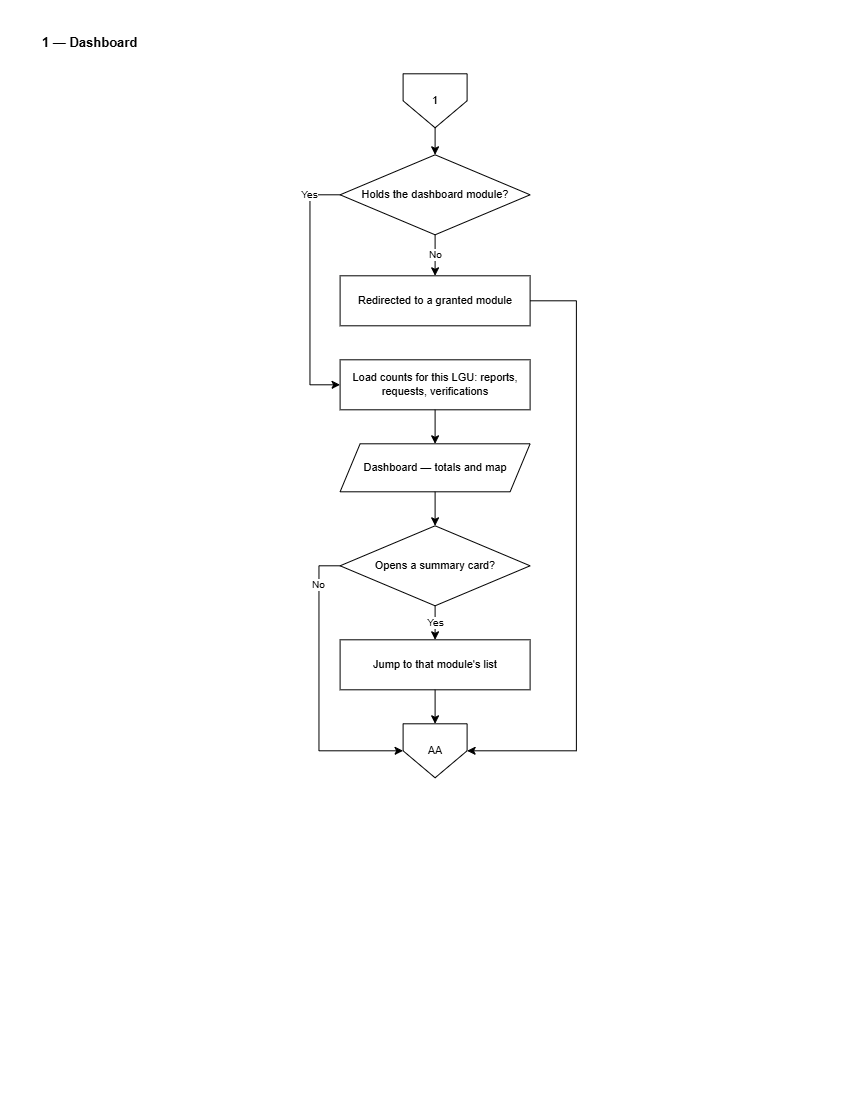

The diagram above was exported from draw.io. Its source (the exported page's mxGraphModel, read from the mxfile embedded in the PNG):
<mxGraphModel dx="1471" dy="763" grid="0" gridSize="10" guides="1" tooltips="1" connect="1" arrows="1" fold="1" page="1" pageScale="1" pageWidth="850" pageHeight="1100" math="0" shadow="0">
  <root>
    <mxCell id="0" />
    <mxCell id="1" parent="0" />
    <mxCell id="L1-title" parent="1" style="text;html=1;align=left;verticalAlign=middle;strokeColor=none;fillColor=none;fontSize=13;fontStyle=1;fontColor=#000000;" value="1 — Dashboard" vertex="1">
      <mxGeometry height="26" width="700" x="40" y="30" as="geometry" />
    </mxCell>
    <mxCell id="L1-i" parent="1" style="shape=offPageConnector;whiteSpace=wrap;html=1;size=0.5;fillColor=#FFFFFF;strokeColor=#000000;fontColor=#000000;fontSize=11;" value="1" vertex="1">
      <mxGeometry height="54" width="64" x="403" y="74" as="geometry" />
    </mxCell>
    <mxCell id="L1-g" parent="1" style="rhombus;whiteSpace=wrap;html=1;fillColor=#FFFFFF;strokeColor=#000000;fontColor=#000000;fontSize=11;" value="Holds the&amp;#10;dashboard module?" vertex="1">
      <mxGeometry height="80" width="190" x="340" y="155" as="geometry" />
    </mxCell>
    <mxCell id="L1-no" parent="1" style="rounded=0;whiteSpace=wrap;html=1;fillColor=#FFFFFF;strokeColor=#000000;fontColor=#000000;fontSize=11;" value="Redirected to a&amp;#10;granted module" vertex="1">
      <mxGeometry height="50" width="190" x="340" y="276" as="geometry" />
    </mxCell>
    <mxCell id="L1-ld" parent="1" style="rounded=0;whiteSpace=wrap;html=1;fillColor=#FFFFFF;strokeColor=#000000;fontColor=#000000;fontSize=11;" value="Load counts for this LGU:&amp;#10;reports, requests, verifications" vertex="1">
      <mxGeometry height="50" width="190" x="340" y="360" as="geometry" />
    </mxCell>
    <mxCell id="L1-sh" parent="1" style="shape=parallelogram;perimeter=parallelogramPerimeter;fixedSize=1;whiteSpace=wrap;html=1;fillColor=#FFFFFF;strokeColor=#000000;fontColor=#000000;fontSize=11;" value="Dashboard —&amp;#10;totals and map" vertex="1">
      <mxGeometry height="48" width="190" x="340" y="444" as="geometry" />
    </mxCell>
    <mxCell id="L1-q" parent="1" style="rhombus;whiteSpace=wrap;html=1;fillColor=#FFFFFF;strokeColor=#000000;fontColor=#000000;fontSize=11;" value="Opens a&amp;#10;summary card?" vertex="1">
      <mxGeometry height="80" width="190" x="340" y="526" as="geometry" />
    </mxCell>
    <mxCell id="L1-jump" parent="1" style="rounded=0;whiteSpace=wrap;html=1;fillColor=#FFFFFF;strokeColor=#000000;fontColor=#000000;fontSize=11;" value="Jump to that module's list" vertex="1">
      <mxGeometry height="50" width="190" x="340" y="640" as="geometry" />
    </mxCell>
    <mxCell id="L1-o" parent="1" style="shape=offPageConnector;whiteSpace=wrap;html=1;size=0.5;fillColor=#FFFFFF;strokeColor=#000000;fontColor=#000000;fontSize=11;" value="AA" vertex="1">
      <mxGeometry height="54" width="64" x="403" y="724" as="geometry" />
    </mxCell>
    <mxCell id="L1-e0" edge="1" parent="1" source="L1-i" style="edgeStyle=orthogonalEdgeStyle;rounded=0;html=1;strokeColor=#000000;endArrow=classic;fontSize=10;" target="L1-g" value="">
      <mxGeometry relative="1" as="geometry" />
    </mxCell>
    <mxCell id="L1-e1" edge="1" parent="1" source="L1-g" style="edgeStyle=orthogonalEdgeStyle;rounded=0;html=1;strokeColor=#000000;endArrow=classic;fontSize=10;" target="L1-no" value="No">
      <mxGeometry relative="1" as="geometry" />
    </mxCell>
    <mxCell id="L1-e2" edge="1" parent="1" source="L1-no" style="edgeStyle=orthogonalEdgeStyle;rounded=0;html=1;strokeColor=#000000;endArrow=classic;fontSize=10;exitX=1;exitY=0.5;exitDx=0;exitDy=0;" target="L1-o" value="">
      <mxGeometry relative="1" as="geometry">
        <Array as="points">
          <mxPoint x="576.24" y="301.06" />
          <mxPoint x="576.24" y="751.06" />
        </Array>
      </mxGeometry>
    </mxCell>
    <mxCell id="L1-e3" edge="1" parent="1" source="L1-g" style="edgeStyle=orthogonalEdgeStyle;rounded=0;html=1;strokeColor=#000000;endArrow=classic;fontSize=10;" target="L1-ld" value="Yes">
      <mxGeometry relative="1" x="-0.7586" as="geometry">
        <mxPoint as="offset" />
        <Array as="points">
          <mxPoint x="309.88" y="195.06" />
          <mxPoint x="309.88" y="385.06" />
        </Array>
      </mxGeometry>
    </mxCell>
    <mxCell id="L1-e4" edge="1" parent="1" source="L1-ld" style="edgeStyle=orthogonalEdgeStyle;rounded=0;html=1;strokeColor=#000000;endArrow=classic;fontSize=10;" target="L1-sh" value="">
      <mxGeometry relative="1" as="geometry" />
    </mxCell>
    <mxCell id="L1-e5" edge="1" parent="1" source="L1-sh" style="edgeStyle=orthogonalEdgeStyle;rounded=0;html=1;strokeColor=#000000;endArrow=classic;fontSize=10;" target="L1-q" value="">
      <mxGeometry relative="1" as="geometry" />
    </mxCell>
    <mxCell id="L1-e6" edge="1" parent="1" source="L1-q" style="edgeStyle=orthogonalEdgeStyle;rounded=0;html=1;strokeColor=#000000;endArrow=classic;fontSize=10;" target="L1-jump" value="Yes">
      <mxGeometry relative="1" as="geometry" />
    </mxCell>
    <mxCell id="L1-e7" edge="1" parent="1" source="L1-jump" style="edgeStyle=orthogonalEdgeStyle;rounded=0;html=1;strokeColor=#000000;endArrow=classic;fontSize=10;" target="L1-o" value="">
      <mxGeometry relative="1" as="geometry" />
    </mxCell>
    <mxCell id="L1-e8" edge="1" parent="1" source="L1-q" style="edgeStyle=orthogonalEdgeStyle;rounded=0;html=1;strokeColor=#000000;endArrow=classic;fontSize=10;exitX=0;exitY=0.5;exitDx=0;exitDy=0;" target="L1-o" value="No">
      <mxGeometry relative="1" x="-0.7258" as="geometry">
        <mxPoint as="offset" />
        <Array as="points">
          <mxPoint x="318.9" y="566" />
          <mxPoint x="318.9" y="751" />
        </Array>
      </mxGeometry>
    </mxCell>
  </root>
</mxGraphModel>